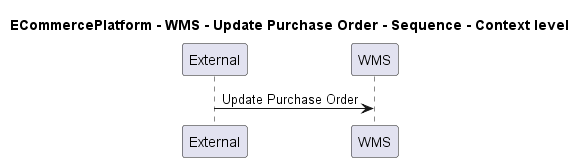

The diagram above was rendered by PlantUML. Its source (embedded in the PNG):
@startuml

title ECommercePlatform - WMS - Update Purchase Order - Sequence - Context level

participant "External" as C4InterFlow.SoftwareSystems.ExternalSystem
participant "WMS" as ECommercePlatform.SoftwareSystems.WMS

C4InterFlow.SoftwareSystems.ExternalSystem -> ECommercePlatform.SoftwareSystems.WMS : Update Purchase Order


@enduml